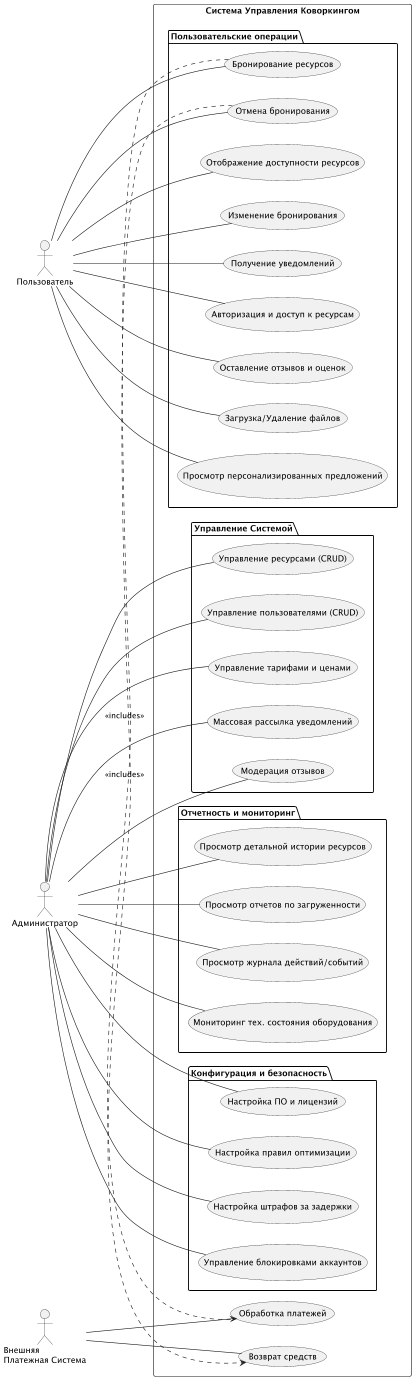

The diagram above was rendered by PlantUML. Its source (embedded in the PNG):
@startuml UseCaseDiagram_Refactored

left to right direction

' Акторы
actor "Пользователь" as User
actor "Администратор" as Admin
actor "Внешняя\nПлатежная Система" as PaymentSystem




rectangle "Система Управления Коворкингом" {

    ' Группа - Пользовательский функционал
    folder "Пользовательские операции" {
        usecase "Отображение доступности ресурсов" as UC1
        usecase "Бронирование ресурсов" as UC2
        usecase "Отмена бронирования" as UC3
        usecase "Изменение бронирования" as UC4
        usecase "Получение уведомлений" as UC5
        usecase "Авторизация и доступ к ресурсам" as UC6
        usecase "Оставление отзывов и оценок" as UC7
        usecase "Загрузка/Удаление файлов" as UC8
        usecase "Просмотр персонализированных предложений" as UC9
    }

    ' Группа - Административные операции
    folder "Управление Системой" {
        usecase "Управление ресурсами (CRUD)" as UC10
        usecase "Управление пользователями (CRUD)" as UC14
        usecase "Управление тарифами и ценами" as UC22
        usecase "Массовая рассылка уведомлений" as UC19
        usecase "Модерация отзывов" as UC20
    }

    folder "Отчетность и мониторинг" {
        usecase "Просмотр детальной истории ресурсов" as UC21
        usecase "Просмотр отчетов по загруженности" as UC23
        usecase "Просмотр журнала действий/событий" as UC26
        usecase "Мониторинг тех. состояния оборудования" as UC28
    }

    folder "Конфигурация и безопасность" {
        usecase "Настройка ПО и лицензий" as UC18
        usecase "Настройка правил оптимизации" as UC24
        usecase "Настройка штрафов за задержки" as UC25
        usecase "Управление блокировками аккаунтов" as UC27
    }

    ' Внутренние/интеграционные UC
    usecase "Обработка платежей" as UC29
    usecase "Возврат средств" as UC30

}


' Связи Пользователь - Система
User -- UC1
User -- UC2
User -- UC3
User -- UC4
User -- UC5
User -- UC6
User -- UC7
User -- UC8
User -- UC9

' Связи Администратор - Система
Admin -- UC10
Admin -- UC14
Admin -- UC22
Admin -- UC19
Admin -- UC20
Admin -- UC21
Admin -- UC23
Admin -- UC26
Admin -- UC28
Admin -- UC18
Admin -- UC24
Admin -- UC25
Admin -- UC27

' Связи с Платежной системой
UC2 .> UC29 : <<includes>>
UC3 .> UC30 : <<includes>>
PaymentSystem -- UC29
PaymentSystem -- UC30




@enduml